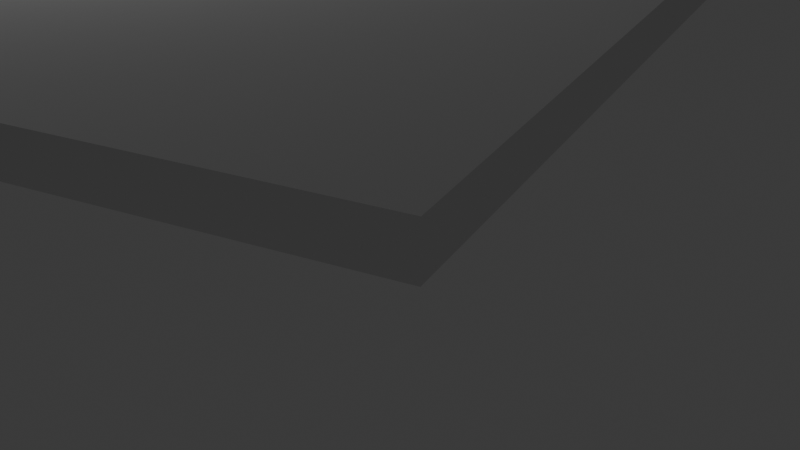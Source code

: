 # Source: rope_scene_202509081315.blend  (saved by Blender 4.5.88; exported with 4.5.12 LTS)
import bpy
from mathutils import Matrix  # noqa: F401  (used for matrix-valued properties, if any)

bpy.ops.wm.read_factory_settings(use_empty=True)
scene = bpy.context.scene
scene.name = 'Scene'

# ---- collections
col_main = bpy.data.collections.new('Main'); scene.collection.children.link(col_main)

# ---- world
world_world = bpy.data.worlds.new('World'); scene.world = world_world
world_world.use_nodes = True; world_world.node_tree.nodes.clear()
_N = world_world.node_tree.nodes; _L = world_world.node_tree.links
n0 = _N.new('ShaderNodeOutputWorld'); n0.name = 'World Output'; n0.location = (200, 100)
n1 = _N.new('ShaderNodeBackground'); n1.name = 'Background'; n1.location = (-200, 100)
n1.inputs[0].default_value = (0.05088, 0.05088, 0.05088, 1.0)
_L.new(n1.outputs[0], n0.inputs[0])
n0.is_active_output = True
world_world.color = (0.05088, 0.05088, 0.05088)
world_world.sun_shadow_jitter_overblur = 0.0

# ---- cameras
cam_camera = bpy.data.cameras.new('Camera')
cam_camera.clip_end = 100.0
cam_camera.ortho_scale = 7.314

# ---- lights
light_light = bpy.data.lights.new('Light', 'POINT')
light_light.energy = 1000.0
light_light.shadow_soft_size = 0.1

# ---- meshes
me_cube = bpy.data.meshes.new('Cube')
me_cube.from_pydata([(-4.091, -4.091, -1.01), (-4.091, -4.091, -0.5309), (-4.091, 4.091, -1.01), (-4.091, 4.091, -0.5309), (4.091, -4.091, -1.01), (4.091, -4.091, -0.5309), (4.091, 4.091, -1.01), (4.091, 4.091, -0.5309)], [], [(0, 1, 3, 2), (2, 3, 7, 6), (6, 7, 5, 4), (4, 5, 1, 0), (2, 6, 4, 0), (7, 3, 1, 5)])
_uv = me_cube.uv_layers.new(name='UVMap')
_uv.uv.foreach_set('vector', [0.375, 0.0, 0.625, 0.0, 0.625, 0.25, 0.375, 0.25, 0.375, 0.25, 0.625, 0.25, 0.625, 0.5, 0.375, 0.5, 0.375, 0.5, 0.625, 0.5, 0.625, 0.75, 0.375, 0.75, 0.375, 0.75, 0.625, 0.75, 0.625, 1.0, 0.375, 1.0, 0.125, 0.5, 0.375, 0.5, 0.375, 0.75, 0.125, 0.75, 0.625, 0.5, 0.875, 0.5, 0.875, 0.75, 0.625, 0.75])
_ca = me_cube.color_attributes.new('Attribute', 'BYTE_COLOR', 'CORNER')
_ca.data.foreach_set('color', [0.3663, 0.6445, 0.08022, 1.0, 0.3663, 0.6445, 0.08022, 1.0, 0.3663, 0.6445, 0.08022, 1.0, 0.3663, 0.6445, 0.08022, 1.0, 0.3663, 0.6445, 0.08022, 1.0, 0.3663, 0.6445, 0.08022, 1.0, 0.3663, 0.6445, 0.08022, 1.0, 0.3663, 0.6445, 0.08022, 1.0, 0.3663, 0.6445, 0.08022, 1.0, 0.3663, 0.6445, 0.08022, 1.0, 0.3663, 0.6445, 0.08022, 1.0, 0.3663, 0.6445, 0.08022, 1.0, 0.3663, 0.6445, 0.08022, 1.0, 0.3663, 0.6445, 0.08022, 1.0, 0.3663, 0.6445, 0.08022, 1.0, 0.3663, 0.6445, 0.08022, 1.0, 0.3663, 0.6445, 0.08022, 1.0, 0.3663, 0.6445, 0.08022, 1.0, 0.3663, 0.6445, 0.08022, 1.0, 0.3663, 0.6445, 0.08022, 1.0, 0.3663, 0.6445, 0.08022, 1.0, 0.3663, 0.6445, 0.08022, 1.0, 0.3663, 0.6445, 0.08022, 1.0, 0.3663, 0.6445, 0.08022, 1.0])
me_cube.update()
me_cube_002 = bpy.data.meshes.new('Cube.002')
me_cube_002.from_pydata([(-1.417, -1.757, -0.885), (-0.9361, -0.968, 0.9532), (-1.408, 1.682, -0.8526), (-0.962, 0.9623, 0.9784), (1.677, -1.083, -0.8841), (0.9535, -1.0, 1.002), (1.21, 0.996, -0.7877), (0.8922, 1.0, 0.9984)], [], [(0, 1, 3, 2), (2, 3, 7, 6), (6, 7, 5, 4), (4, 5, 1, 0), (2, 6, 4, 0), (7, 3, 1, 5)])
_uv = me_cube_002.uv_layers.new(name='UVMap')
_uv.uv.foreach_set('vector', [0.375, 0.0, 0.625, 0.0, 0.625, 0.25, 0.375, 0.25, 0.375, 0.25, 0.625, 0.25, 0.625, 0.5, 0.375, 0.5, 0.375, 0.5, 0.625, 0.5, 0.625, 0.75, 0.375, 0.75, 0.375, 0.75, 0.625, 0.75, 0.625, 1.0, 0.375, 1.0, 0.125, 0.5, 0.375, 0.5, 0.375, 0.75, 0.125, 0.75, 0.625, 0.5, 0.875, 0.5, 0.875, 0.75, 0.625, 0.75])
_ca = me_cube_002.color_attributes.new('Attribute', 'BYTE_COLOR', 'CORNER')
_ca.data.foreach_set('color', [0.02624, 0.2502, 0.7682, 0.7412, 0.02624, 0.2502, 0.7682, 1.0, 0.02624, 0.2502, 0.7682, 1.0, 0.02624, 0.2502, 0.7682, 0.8588, 0.02624, 0.2502, 0.7682, 0.8588, 0.02624, 0.2502, 0.7682, 1.0, 0.02624, 0.2502, 0.7682, 0.7843, 0.02624, 0.2502, 0.7682, 1.0, 0.02624, 0.2502, 0.7682, 1.0, 0.02624, 0.2502, 0.7682, 0.7843, 0.02624, 0.2502, 0.7682, 0.8784, 0.02624, 0.2502, 0.7682, 1.0, 0.02624, 0.2502, 0.7682, 1.0, 0.02624, 0.2502, 0.7682, 0.8784, 0.02624, 0.2502, 0.7682, 1.0, 0.02624, 0.2502, 0.7682, 0.7412, 0.02624, 0.2502, 0.7682, 0.8588, 0.02624, 0.2502, 0.7682, 1.0, 0.02624, 0.2502, 0.7682, 1.0, 0.02624, 0.2502, 0.7682, 0.7412, 0.02624, 0.2502, 0.7682, 0.7843, 0.02624, 0.2502, 0.7682, 1.0, 0.02624, 0.2502, 0.7682, 1.0, 0.02624, 0.2502, 0.7682, 0.8784])
me_cube_002.update()
me_cube_001 = bpy.data.meshes.new('Cube.001')
me_cube_001.from_pydata([(-1.417, -1.757, -0.885), (-0.9361, -0.968, 0.9532), (-1.408, 1.682, -0.8526), (-0.962, 0.9623, 0.9784), (1.677, -1.083, -0.8841), (0.9535, -1.0, 1.002), (1.21, 0.996, -0.7877), (0.8922, 1.0, 0.9984)], [], [(0, 1, 3, 2), (2, 3, 7, 6), (6, 7, 5, 4), (4, 5, 1, 0), (2, 6, 4, 0), (7, 3, 1, 5)])
_uv = me_cube_001.uv_layers.new(name='UVMap')
_uv.uv.foreach_set('vector', [0.375, 0.0, 0.625, 0.0, 0.625, 0.25, 0.375, 0.25, 0.375, 0.25, 0.625, 0.25, 0.625, 0.5, 0.375, 0.5, 0.375, 0.5, 0.625, 0.5, 0.625, 0.75, 0.375, 0.75, 0.375, 0.75, 0.625, 0.75, 0.625, 1.0, 0.375, 1.0, 0.125, 0.5, 0.375, 0.5, 0.375, 0.75, 0.125, 0.75, 0.625, 0.5, 0.875, 0.5, 0.875, 0.75, 0.625, 0.75])
_ca = me_cube_001.color_attributes.new('Attribute', 'BYTE_COLOR', 'CORNER')
_ca.data.foreach_set('color', [0.02624, 0.2502, 0.7682, 0.7412, 0.02624, 0.2502, 0.7682, 1.0, 0.07036, 0.2159, 0.5906, 1.0, 0.02732, 0.2502, 0.7682, 0.5804, 0.02732, 0.2502, 0.7682, 0.5804, 0.07036, 0.2159, 0.5906, 1.0, 0.07036, 0.2159, 0.5906, 0.9176, 0.02732, 0.2502, 0.7605, 0.6706, 0.02732, 0.2502, 0.7605, 0.6706, 0.07036, 0.2159, 0.5906, 0.9176, 0.02624, 0.2502, 0.7682, 0.8784, 0.02624, 0.2502, 0.7682, 1.0, 0.02624, 0.2502, 0.7682, 1.0, 0.02624, 0.2502, 0.7682, 0.8784, 0.02624, 0.2502, 0.7682, 1.0, 0.02624, 0.2502, 0.7682, 0.7412, 0.02732, 0.2502, 0.7682, 0.5804, 0.02732, 0.2502, 0.7605, 0.6706, 0.02624, 0.2502, 0.7682, 1.0, 0.02624, 0.2502, 0.7682, 0.7412, 0.07036, 0.2159, 0.5906, 0.9176, 0.07036, 0.2159, 0.5906, 1.0, 0.02624, 0.2502, 0.7682, 1.0, 0.02624, 0.2502, 0.7682, 0.8784])
me_cube_001.update()
me_cube_003 = bpy.data.meshes.new('Cube.003')
me_cube_003.from_pydata([(-1.417, -1.757, -0.885), (-0.9361, -0.968, 0.9532), (-1.408, 1.682, -0.8526), (-0.962, 0.9623, 0.9784), (1.677, -1.083, -0.8841), (0.9535, -1.0, 1.002), (1.21, 0.996, -0.7877), (0.8922, 1.0, 0.9984)], [], [(0, 1, 3, 2), (2, 3, 7, 6), (6, 7, 5, 4), (4, 5, 1, 0), (2, 6, 4, 0), (7, 3, 1, 5)])
_uv = me_cube_003.uv_layers.new(name='UVMap')
_uv.uv.foreach_set('vector', [0.375, 0.0, 0.625, 0.0, 0.625, 0.25, 0.375, 0.25, 0.375, 0.25, 0.625, 0.25, 0.625, 0.5, 0.375, 0.5, 0.375, 0.5, 0.625, 0.5, 0.625, 0.75, 0.375, 0.75, 0.375, 0.75, 0.625, 0.75, 0.625, 1.0, 0.375, 1.0, 0.125, 0.5, 0.375, 0.5, 0.375, 0.75, 0.125, 0.75, 0.625, 0.5, 0.875, 0.5, 0.875, 0.75, 0.625, 0.75])
_ca = me_cube_003.color_attributes.new('Attribute', 'BYTE_COLOR', 'CORNER')
_ca.data.foreach_set('color', [0.02624, 0.2502, 0.7682, 0.7412, 0.8469, 0.7529, 0.3419, 1.0, 0.8469, 0.7529, 0.3419, 0.949, 0.02624, 0.2502, 0.7682, 0.8588, 0.02624, 0.2502, 0.7682, 0.8588, 0.8469, 0.7529, 0.3419, 0.949, 0.8469, 0.7529, 0.3419, 1.0, 0.8469, 0.7529, 0.3419, 1.0, 0.8469, 0.7529, 0.3419, 1.0, 0.8469, 0.7529, 0.3419, 1.0, 0.8469, 0.7529, 0.3419, 1.0, 0.02624, 0.2502, 0.7682, 1.0, 0.02624, 0.2502, 0.7682, 1.0, 0.8469, 0.7529, 0.3419, 1.0, 0.8469, 0.7529, 0.3419, 1.0, 0.02624, 0.2502, 0.7682, 0.7412, 0.02624, 0.2502, 0.7682, 0.8588, 0.8469, 0.7529, 0.3419, 1.0, 0.02624, 0.2502, 0.7682, 1.0, 0.02624, 0.2502, 0.7682, 0.7412, 0.8469, 0.7529, 0.3419, 1.0, 0.8469, 0.7529, 0.3419, 0.949, 0.8469, 0.7529, 0.3419, 1.0, 0.8469, 0.7529, 0.3419, 1.0])
me_cube_003.update()
me_cube_004 = bpy.data.meshes.new('Cube.004')
me_cube_004.from_pydata([(-2.412, -2.412, -1.0), (-1.0, -1.0, 1.0), (-2.412, 2.412, -1.0), (-1.0, 1.0, 1.0), (2.412, -2.412, -1.0), (1.0, -1.0, 1.0), (2.412, 2.412, -1.0), (1.0, 1.0, 1.0)], [], [(0, 1, 3, 2), (2, 3, 7, 6), (6, 7, 5, 4), (4, 5, 1, 0), (2, 6, 4, 0), (7, 3, 1, 5)])
_uv = me_cube_004.uv_layers.new(name='UVMap')
_uv.uv.foreach_set('vector', [0.375, 0.0, 0.625, 0.0, 0.625, 0.25, 0.375, 0.25, 0.375, 0.25, 0.625, 0.25, 0.625, 0.5, 0.375, 0.5, 0.375, 0.5, 0.625, 0.5, 0.625, 0.75, 0.375, 0.75, 0.375, 0.75, 0.625, 0.75, 0.625, 1.0, 0.375, 1.0, 0.125, 0.5, 0.375, 0.5, 0.375, 0.75, 0.125, 0.75, 0.625, 0.5, 0.875, 0.5, 0.875, 0.75, 0.625, 0.75])
_ca = me_cube_004.color_attributes.new('Attribute', 'BYTE_COLOR', 'CORNER')
_ca.data.foreach_set('color', [0.5395, 0.7084, 0.0865, 1.0, 0.5395, 0.7084, 0.0865, 1.0, 0.5395, 0.7084, 0.0865, 1.0, 0.5395, 0.7084, 0.0865, 1.0, 0.5395, 0.7084, 0.0865, 1.0, 0.5395, 0.7084, 0.0865, 1.0, 0.5395, 0.7084, 0.0865, 0.8039, 0.5395, 0.7084, 0.0865, 1.0, 0.5395, 0.7084, 0.0865, 1.0, 0.5395, 0.7084, 0.0865, 0.8039, 0.5395, 0.7084, 0.0865, 1.0, 0.5395, 0.7084, 0.0865, 1.0, 0.5395, 0.7084, 0.0865, 1.0, 0.5395, 0.7084, 0.0865, 1.0, 0.5395, 0.7084, 0.0865, 1.0, 0.5395, 0.7084, 0.0865, 1.0, 0.5395, 0.7084, 0.0865, 1.0, 0.5395, 0.7084, 0.0865, 1.0, 0.5395, 0.7084, 0.0865, 1.0, 0.5395, 0.7084, 0.0865, 1.0, 0.5395, 0.7084, 0.0865, 0.8039, 0.5395, 0.7084, 0.0865, 1.0, 0.5395, 0.7084, 0.0865, 1.0, 0.5395, 0.7084, 0.0865, 1.0])
me_cube_004.update()
me_cube_005 = bpy.data.meshes.new('Cube.005')
me_cube_005.from_pydata([(-2.412, -2.412, -1.0), (-1.0, -1.0, 1.0), (-2.412, 2.412, -1.0), (-1.0, 1.0, 1.0), (2.412, -2.412, -1.0), (1.0, -1.0, 1.0), (2.412, 2.412, -1.0), (1.0, 1.0, 1.0)], [], [(0, 1, 3, 2), (2, 3, 7, 6), (6, 7, 5, 4), (4, 5, 1, 0), (2, 6, 4, 0), (7, 3, 1, 5)])
_uv = me_cube_005.uv_layers.new(name='UVMap')
_uv.uv.foreach_set('vector', [0.375, 0.0, 0.625, 0.0, 0.625, 0.25, 0.375, 0.25, 0.375, 0.25, 0.625, 0.25, 0.625, 0.5, 0.375, 0.5, 0.375, 0.5, 0.625, 0.5, 0.625, 0.75, 0.375, 0.75, 0.375, 0.75, 0.625, 0.75, 0.625, 1.0, 0.375, 1.0, 0.125, 0.5, 0.375, 0.5, 0.375, 0.75, 0.125, 0.75, 0.625, 0.5, 0.875, 0.5, 0.875, 0.75, 0.625, 0.75])
_ca = me_cube_005.color_attributes.new('Attribute', 'BYTE_COLOR', 'CORNER')
_ca.data.foreach_set('color', [0.5395, 0.7084, 0.0865, 1.0, 0.5395, 0.7084, 0.0865, 1.0, 0.5395, 0.7084, 0.0865, 1.0, 0.5395, 0.7084, 0.0865, 1.0, 0.5395, 0.7084, 0.0865, 1.0, 0.5395, 0.7084, 0.0865, 1.0, 0.5395, 0.7084, 0.0865, 0.8039, 0.5395, 0.7084, 0.0865, 1.0, 0.5395, 0.7084, 0.0865, 1.0, 0.5395, 0.7084, 0.0865, 0.8039, 0.5395, 0.7084, 0.0865, 1.0, 0.5395, 0.7084, 0.0865, 1.0, 0.5395, 0.7084, 0.0865, 1.0, 0.5395, 0.7084, 0.0865, 1.0, 0.5395, 0.7084, 0.0865, 1.0, 0.5395, 0.7084, 0.0865, 1.0, 0.5395, 0.7084, 0.0865, 1.0, 0.5395, 0.7084, 0.0865, 1.0, 0.5395, 0.7084, 0.0865, 1.0, 0.5395, 0.7084, 0.0865, 1.0, 0.5395, 0.7084, 0.0865, 0.8039, 0.5395, 0.7084, 0.0865, 1.0, 0.5395, 0.7084, 0.0865, 1.0, 0.5395, 0.7084, 0.0865, 1.0])
me_cube_005.update()

# ---- objects
ob_light = bpy.data.objects.new('Light', light_light)
ob_camera = bpy.data.objects.new('Camera', cam_camera)
ob_floor = bpy.data.objects.new('Floor', me_cube)
ob_blob1 = bpy.data.objects.new('Blob1', me_cube_002)
ob_blob2 = bpy.data.objects.new('Blob2', me_cube_001)
ob_jumper = bpy.data.objects.new('Jumper', me_cube_003)
ob_cube1 = bpy.data.objects.new('Cube1', me_cube_004)
ob_cube2 = bpy.data.objects.new('Cube2', me_cube_005)

# ---- transforms, parenting, visibility, modifiers, constraints
ob_light.location = (4.076, 1.005, 5.904)
ob_light.rotation_euler = (0.6503, 0.05522, 1.866)
ob_light.lock_rotations_4d = False
ob_light.empty_display_type = 'ARROWS'
ob_light.color = (0.0, 0.0, 0.0, 0.0)
ob_light.lineart.crease_threshold = 0.0
ob_camera.location = (-20.0, 25.0, 4.958)
ob_camera.rotation_euler = (1.109, -0.0, -8.953)
ob_camera.lock_rotations_4d = False
ob_camera.empty_display_type = 'ARROWS'
ob_camera.color = (0.0, 0.0, 0.0, 0.0)
ob_camera.display_type = 'WIRE'
ob_camera.lineart.crease_threshold = 0.0
ob_floor.location = (0.0, 0.0, 0.35)
ob_floor.scale = (3.657, 3.565, 1.957)
ob_blob1.location = (0.0, 8.5, 1.5)
_m = ob_blob1.modifiers.new('Subdivision', 'SUBSURF')
_m.levels = 3
ob_blob2.location = (0.0, -8.5, 1.5)
_m = ob_blob2.modifiers.new('Subdivision', 'SUBSURF')
_m.levels = 3
ob_jumper.location = (0.0, 0.0, 0.0)
_m = ob_jumper.modifiers.new('Subdivision', 'SUBSURF')
_m.levels = 3
ob_cube1.location = (0.0, -8.5, 0.0)
_m = ob_cube1.modifiers.new('Subdivision', 'SUBSURF')
_m.levels = 0
ob_cube2.location = (0.0, 8.5, 0.0)
_m = ob_cube2.modifiers.new('Subdivision', 'SUBSURF')
_m.levels = 0

# ---- collection membership
col_main.objects.link(ob_light)
col_main.objects.link(ob_camera)
col_main.objects.link(ob_floor)
col_main.objects.link(ob_blob1)
col_main.objects.link(ob_blob2)
col_main.objects.link(ob_jumper)
col_main.objects.link(ob_cube1)
col_main.objects.link(ob_cube2)

# ---- scene / render settings (as saved in the file)
scene.camera = ob_camera
scene.frame_start = 1; scene.frame_end = 250; scene.frame_set(1)
scene.render.engine = 'BLENDER_EEVEE_NEXT'
bpy.context.view_layer.update()
